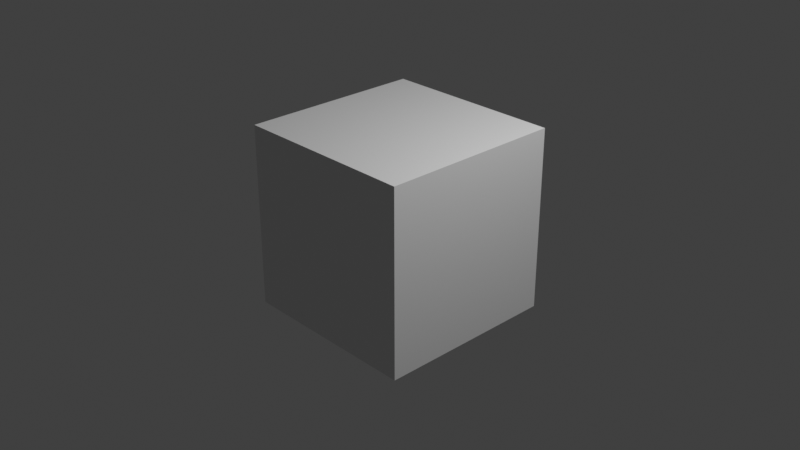 # Source: example2_video.blend  (saved by Blender 4.0.36; exported with 4.5.12 LTS)
import bpy
from mathutils import Matrix  # noqa: F401  (used for matrix-valued properties, if any)

bpy.ops.wm.read_factory_settings(use_empty=True)
scene = bpy.context.scene
scene.name = 'Scene'

# ---- collections
col_collection = bpy.data.collections.new('Collection'); scene.collection.children.link(col_collection)

# ---- materials (node trees are filled in below, after node groups)
mat_material = bpy.data.materials.new('Material')
mat_material.alpha_threshold = 0.0
mat_material.use_transparent_shadow = False
mat_material.roughness = 0.5
mat_material.line_color = (0.0, 0.0, 0.0, 1.0)

# ---- material node trees
mat_material.use_nodes = True; mat_material.node_tree.nodes.clear()
_N = mat_material.node_tree.nodes; _L = mat_material.node_tree.links
n0 = _N.new('ShaderNodeOutputMaterial'); n0.name = 'Material Output'; n0.location = (300, 300)
n1 = _N.new('ShaderNodeBsdfPrincipled'); n1.name = 'Principled BSDF'; n1.location = (10, 300)
n1.inputs[3].default_value = 1.45
_L.new(n1.outputs[0], n0.inputs[0])
n0.is_active_output = True

# ---- world
world_world = bpy.data.worlds.new('World'); scene.world = world_world
world_world.use_nodes = True; world_world.node_tree.nodes.clear()
_N = world_world.node_tree.nodes; _L = world_world.node_tree.links
n0 = _N.new('ShaderNodeOutputWorld'); n0.name = 'World Output'; n0.location = (300, 300)
n1 = _N.new('ShaderNodeBackground'); n1.name = 'Background'; n1.location = (10, 300)
n1.inputs[0].default_value = (0.05088, 0.05088, 0.05088, 1.0)
_L.new(n1.outputs[0], n0.inputs[0])
n0.is_active_output = True
world_world.color = (0.05088, 0.05088, 0.05088)
world_world.use_sun_shadow = False
world_world.sun_shadow_jitter_overblur = 0.0

# ---- cameras
cam_camera = bpy.data.cameras.new('Camera')
cam_camera.clip_end = 100.0
cam_camera.ortho_scale = 7.314

# ---- lights
light_light = bpy.data.lights.new('Light', 'POINT')
light_light.transmission_factor = 0.0
light_light.use_soft_falloff = False
light_light.energy = 1000.0
light_light.shadow_soft_size = 0.1
light_light.shadow_maximum_resolution = 0.006
light_light.use_absolute_resolution = True

# ---- meshes
me_cube = bpy.data.meshes.new('Cube')
me_cube.from_pydata([(1.0, 1.0, 1.0), (1.0, 1.0, -1.0), (1.0, -1.0, 1.0), (1.0, -1.0, -1.0), (-1.0, 1.0, 1.0), (-1.0, 1.0, -1.0), (-1.0, -1.0, 1.0), (-1.0, -1.0, -1.0)], [], [(0, 4, 6, 2), (3, 2, 6, 7), (7, 6, 4, 5), (5, 1, 3, 7), (1, 0, 2, 3), (5, 4, 0, 1)])
_uv = me_cube.uv_layers.new(name='UVMap')
_uv.uv.foreach_set('vector', [0.625, 0.5, 0.875, 0.5, 0.875, 0.75, 0.625, 0.75, 0.375, 0.75, 0.625, 0.75, 0.625, 1.0, 0.375, 1.0, 0.375, 0.0, 0.625, 0.0, 0.625, 0.25, 0.375, 0.25, 0.125, 0.5, 0.375, 0.5, 0.375, 0.75, 0.125, 0.75, 0.375, 0.5, 0.625, 0.5, 0.625, 0.75, 0.375, 0.75, 0.375, 0.25, 0.625, 0.25, 0.625, 0.5, 0.375, 0.5])
me_cube.materials.append(mat_material)
me_cube.use_mirror_vertex_groups = False
me_cube.update()

# ---- objects
ob_cube = bpy.data.objects.new('Cube', me_cube)
ob_light = bpy.data.objects.new('Light', light_light)
ob_camera = bpy.data.objects.new('Camera', cam_camera)

# ---- transforms, parenting, visibility, modifiers, constraints
ob_cube.location = (0.0, 0.0, 0.0)
ob_cube.lock_rotations_4d = False
ob_cube.empty_display_type = 'ARROWS'
ob_cube.lineart.crease_threshold = 0.0
ob_light.location = (4.076, 1.005, 5.904)
ob_light.rotation_euler = (0.6503, 0.05522, 1.866)
ob_light.lock_rotations_4d = False
ob_light.empty_display_type = 'ARROWS'
ob_light.color = (0.0, 0.0, 0.0, 0.0)
ob_light.lineart.crease_threshold = 0.0
ob_camera.location = (7.359, -6.926, 4.958)
ob_camera.rotation_euler = (1.109, 0.0, 0.8149)
ob_camera.lock_rotations_4d = False
ob_camera.empty_display_type = 'ARROWS'
ob_camera.color = (0.0, 0.0, 0.0, 0.0)
ob_camera.display_type = 'WIRE'
ob_camera.lineart.crease_threshold = 0.0

# ---- collection membership
col_collection.objects.link(ob_cube)
col_collection.objects.link(ob_light)
col_collection.objects.link(ob_camera)

# ---- scene / render settings (as saved in the file)
scene.camera = ob_camera
scene.frame_start = 1; scene.frame_end = 256; scene.frame_set(61)
scene.render.engine = 'BLENDER_EEVEE_NEXT'
scene.render.image_settings.file_format = 'FFMPEG'
scene.render.image_settings.color_mode = 'RGB'
scene.render.fps = 3
scene.render.fps_base = 0.1001
scene.cycles.sampling_pattern = 'TABULATED_SOBOL'
scene.view_settings.view_transform = 'Standard'
bpy.context.view_layer.update()
